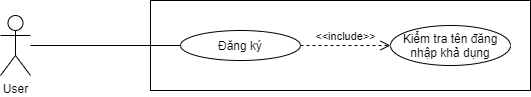

The diagram above was exported from draw.io. Its source (the exported page's mxGraphModel, read from the mxfile embedded in the PNG):
<mxGraphModel dx="960" dy="563" grid="1" gridSize="10" guides="1" tooltips="1" connect="1" arrows="1" fold="1" page="1" pageScale="1" pageWidth="827" pageHeight="1169" math="0" shadow="0">
  <root>
    <mxCell id="0" />
    <mxCell id="1" parent="0" />
    <mxCell id="CBzh3jgN7YJXWnTjTqqB-1" value="" style="rounded=0;whiteSpace=wrap;html=1;" vertex="1" parent="1">
      <mxGeometry x="260" y="140" width="380" height="90" as="geometry" />
    </mxCell>
    <mxCell id="CBzh3jgN7YJXWnTjTqqB-2" value="User" style="shape=umlActor;verticalLabelPosition=bottom;verticalAlign=top;html=1;outlineConnect=0;" vertex="1" parent="1">
      <mxGeometry x="110" y="155" width="30" height="60" as="geometry" />
    </mxCell>
    <mxCell id="CBzh3jgN7YJXWnTjTqqB-4" value="Đăng ký" style="ellipse;whiteSpace=wrap;html=1;" vertex="1" parent="1">
      <mxGeometry x="290" y="170" width="120" height="30" as="geometry" />
    </mxCell>
    <mxCell id="CBzh3jgN7YJXWnTjTqqB-5" value="Kiểm tra tên đăng nhập khả dụng" style="ellipse;whiteSpace=wrap;html=1;" vertex="1" parent="1">
      <mxGeometry x="500" y="165" width="120" height="40" as="geometry" />
    </mxCell>
    <mxCell id="CBzh3jgN7YJXWnTjTqqB-7" value="" style="endArrow=none;html=1;entryX=0;entryY=0.5;entryDx=0;entryDy=0;" edge="1" parent="1" source="CBzh3jgN7YJXWnTjTqqB-2" target="CBzh3jgN7YJXWnTjTqqB-4">
      <mxGeometry width="50" height="50" relative="1" as="geometry">
        <mxPoint x="390" y="310" as="sourcePoint" />
        <mxPoint x="440" y="260" as="targetPoint" />
      </mxGeometry>
    </mxCell>
    <mxCell id="CBzh3jgN7YJXWnTjTqqB-8" value="&amp;lt;&amp;lt;include&amp;gt;&amp;gt;" style="html=1;verticalAlign=bottom;endArrow=open;dashed=1;endSize=8;exitX=1;exitY=0.5;exitDx=0;exitDy=0;entryX=0;entryY=0.5;entryDx=0;entryDy=0;" edge="1" parent="1" source="CBzh3jgN7YJXWnTjTqqB-4" target="CBzh3jgN7YJXWnTjTqqB-5">
      <mxGeometry relative="1" as="geometry">
        <mxPoint x="450" y="280" as="sourcePoint" />
        <mxPoint x="370" y="280" as="targetPoint" />
      </mxGeometry>
    </mxCell>
  </root>
</mxGraphModel>